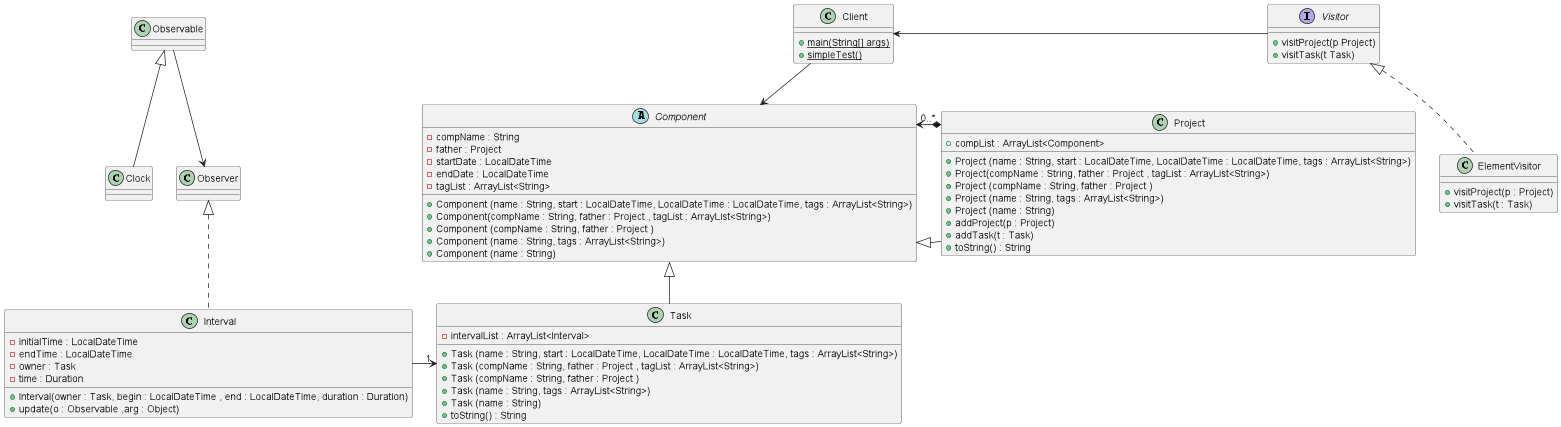

The diagram above was rendered by PlantUML. Its source (embedded in the PNG):
@startuml

class Interval{
- initialTime : LocalDateTime
- endTime : LocalDateTime
- owner : Task
- time : Duration
+ Interval(owner : Task, begin : LocalDateTime , end : LocalDateTime, duration : Duration)
+ update(o : Observable ,arg : Object)
}

class Client{
+ {static} main(String[] args)
+ {static} simpleTest()
}
class Clock extends Observable{
}

class ElementVisitor implements Visitor{
+ visitProject(p : Project)
+ visitTask(t : Task)
}

abstract class Component{
- compName : String
- father : Project
- startDate : LocalDateTime
- endDate : LocalDateTime
- tagList : ArrayList<String>
+ Component (name : String, start : LocalDateTime, LocalDateTime : LocalDateTime, tags : ArrayList<String>)
+ Component(compName : String, father : Project , tagList : ArrayList<String>)
+ Component (compName : String, father : Project )
+ Component (name : String, tags : ArrayList<String>)
+ Component (name : String)
}

class Project extends Component{
+ compList : ArrayList<Component>
+ Project (name : String, start : LocalDateTime, LocalDateTime : LocalDateTime, tags : ArrayList<String>)
+ Project(compName : String, father : Project , tagList : ArrayList<String>)
+ Project (compName : String, father : Project )
+ Project (name : String, tags : ArrayList<String>)
+ Project (name : String)
+ addProject(p : Project)
+ addTask(t : Task)
+ toString() : String
}

class Task extends Component{
- intervalList : ArrayList<Interval>
+ Task (name : String, start : LocalDateTime, LocalDateTime : LocalDateTime, tags : ArrayList<String>)
+ Task (compName : String, father : Project , tagList : ArrayList<String>)
+ Task (compName : String, father : Project )
+ Task (name : String, tags : ArrayList<String>)
+ Task (name : String)
+ toString() : String
}

interface Visitor{
+ visitProject(p Project)
+ visitTask(t Task)
}

Project *-right-> "0..*" Component
Interval --right--> "1" Task
Observable --down> Observer
Interval ..up|> Observer
Client --> Component
Visitor --left> Client
@enduml